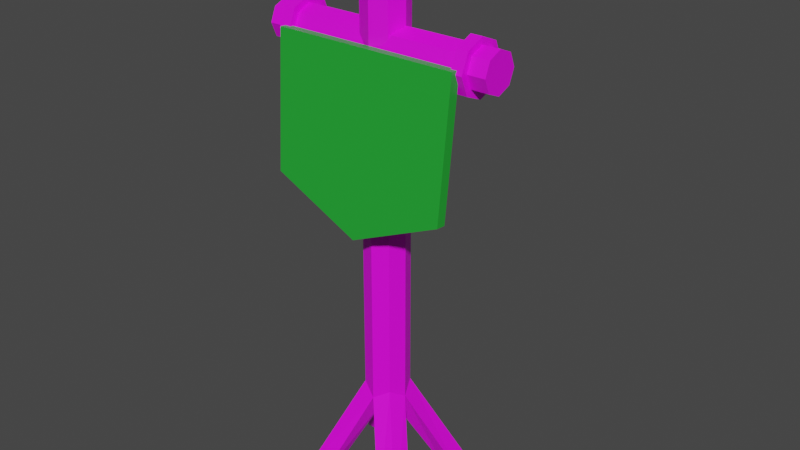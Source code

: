 # Source: FlagJoined.blend  (saved by Blender 4.0.36; exported with 4.5.12 LTS)
import bpy
from mathutils import Matrix  # noqa: F401  (used for matrix-valued properties, if any)

bpy.ops.wm.read_factory_settings(use_empty=True)
scene = bpy.context.scene
scene.name = 'Scene'

# ---- collections
col_collection = bpy.data.collections.new('Collection'); scene.collection.children.link(col_collection)

# ---- images (referenced by path relative to the original .blend; pixels are not part of the script)
import os
ASSET_DIR = os.environ.get("B2B_ASSET_DIR", "")  # directory of the original .blend (textures are referenced by path, not embedded)
HERE = os.path.dirname(os.path.abspath(__file__))  # packed textures are extracted next to this script under _unpacked/

def load_image(name, relpath, width, height, colorspace="sRGB"):
    """Load a texture the original file referenced (path relative to the .blend, or extracted next to this script)."""
    p = next((c for c in (os.path.join(HERE, relpath), os.path.join(ASSET_DIR, relpath)) if relpath and os.path.exists(c)), "")
    if p:
        img = bpy.data.images.load(p, check_existing=True)
        img.name = name
    else:  # same state as the original file: an image datablock whose file is absent (Cycles renders it pink)
        img = bpy.data.images.new(name, width, height)
        img.source = "FILE"
        img.filepath = "//" + (relpath or name)
    img.colorspace_settings.name = colorspace
    return img
img_colorpalette_png_001 = load_image('ColorPalette.png.001', 'ColorPalette.png', 1024, 1024, 'sRGB')

# ---- materials (node trees are filled in below, after node groups)
mat_material_001 = bpy.data.materials.new('Material.001')
mat_material_001.use_transparent_shadow = False
mat_material_002 = bpy.data.materials.new('Material.002')
mat_material_002.use_transparent_shadow = False

# ---- material node trees
mat_material_001.use_nodes = True; mat_material_001.node_tree.nodes.clear()
_N = mat_material_001.node_tree.nodes; _L = mat_material_001.node_tree.links
n0 = _N.new('ShaderNodeBsdfPrincipled'); n0.name = 'Principled BSDF'; n0.location = (10, 300)
n0.inputs[0].default_value = (0.0173, 0.3845, 0.03394, 1.0)
n0.inputs[3].default_value = 1.45
n1 = _N.new('ShaderNodeOutputMaterial'); n1.name = 'Material Output'; n1.location = (300, 300)
_L.new(n0.outputs[0], n1.inputs[0])
n1.is_active_output = True
mat_material_002.use_nodes = True; mat_material_002.node_tree.nodes.clear()
_N = mat_material_002.node_tree.nodes; _L = mat_material_002.node_tree.links
n0 = _N.new('ShaderNodeBsdfPrincipled'); n0.name = 'Principled BSDF'; n0.location = (10, 300)
n0.inputs[3].default_value = 1.45
n1 = _N.new('ShaderNodeOutputMaterial'); n1.name = 'Material Output'; n1.location = (300, 300)
n2 = _N.new('ShaderNodeTexImage'); n2.name = 'Image Texture'; n2.location = (-280, 280)
n2.image = img_colorpalette_png_001
n2.interpolation = 'Closest'
_L.new(n0.outputs[0], n1.inputs[0])
_L.new(n2.outputs[0], n0.inputs[0])
n1.is_active_output = True

# ---- world
world_world = bpy.data.worlds.new('World'); scene.world = world_world
world_world.use_nodes = True; world_world.node_tree.nodes.clear()
_N = world_world.node_tree.nodes; _L = world_world.node_tree.links
n0 = _N.new('ShaderNodeOutputWorld'); n0.name = 'World Output'; n0.location = (300, 300)
n1 = _N.new('ShaderNodeBackground'); n1.name = 'Background'; n1.location = (10, 300)
n1.inputs[0].default_value = (0.05088, 0.05088, 0.05088, 1.0)
_L.new(n1.outputs[0], n0.inputs[0])
n0.is_active_output = True
world_world.color = (0.05088, 0.05088, 0.05088)
world_world.use_sun_shadow = False
world_world.sun_shadow_jitter_overblur = 0.0

# ---- meshes
me_circle = bpy.data.meshes.new('Circle')
me_circle.from_pydata([(3.771e-16, -2.473, -0.1806), (4.66e-16, -2.015, -0.1806), (-0.5706, -2.306, -0.1806), (-0.5878, -3.282, -0.1806), (0.5878, -3.282, -0.1806), (0.5706, -2.306, -0.1806), (3.683e-16, -2.473, -0.1556), (4.571e-16, -2.015, -0.1556), (-0.5706, -2.306, -0.1556), (-0.5878, -3.282, -0.1556), (0.5878, -3.282, -0.1556), (0.5706, -2.306, -0.1556), (1.225e-16, -0.6404, -0.01961), (7.619e-16, -3.985, -0.122), (1.667e-16, -0.7256, 0.03425), (7.925e-16, -3.999, -0.06598), (0.09749, -0.7926, 0.01566), (0.09749, -3.995, -0.08239), (0.1379, -0.7116, -0.02179), (0.1379, -3.985, -0.122), (0.09749, -0.7728, -0.06359), (0.09749, -3.975, -0.1616), (1.054e-16, -0.6976, -0.07782), (7.313e-16, -3.971, -0.1781), (-0.09749, -0.7728, -0.06359), (-0.09749, -3.975, -0.1616), (-0.1379, -0.7116, -0.02179), (-0.1379, -3.985, -0.122), (-0.09749, -0.7926, 0.01566), (-0.09749, -3.995, -0.08239), (0.3814, 0.02475, -0.099), (0.2451, 0.0249, -0.09962), (0.3751, 0.03811, -0.1525), (0.2436, 0.03875, -0.155), (-0.2436, 0.03875, -0.155), (-0.2451, 0.0249, -0.09962), (-0.3751, 0.03811, -0.1525), (-0.3814, 0.02475, -0.099), (-0.2451, -0.0249, 0.09962), (-0.2436, -0.03875, 0.155), (-0.3814, -0.02475, 0.099), (-0.3751, -0.03811, 0.1525), (0.3751, -0.03811, 0.1525), (0.2451, -0.0249, 0.09962), (0.2436, -0.03875, 0.155), (0.3814, -0.02475, 0.099), (-0.7353, -3.273, -0.1002), (0.7353, -3.273, -0.1002), (-0.7353, -3.286, -0.05042), (0.7353, -3.286, -0.05042), (-0.7353, -3.181, -0.06193), (0.7353, -3.181, -0.06193), (-0.7353, -3.131, -0.09587), (0.7353, -3.131, -0.09587), (-0.7353, -3.164, -0.1324), (0.7353, -3.164, -0.1324), (-0.7353, -3.261, -0.15), (0.7353, -3.261, -0.15), (-0.7353, -3.365, -0.1385), (0.7353, -3.365, -0.1385), (-0.7353, -3.416, -0.1046), (0.7353, -3.416, -0.1046), (-0.7353, -3.383, -0.06809), (0.7353, -3.383, -0.06809), (-0.625, -3.273, -0.1002), (-0.5515, -3.273, -0.1002), (-0.625, -3.29, -0.03299), (-0.5515, -3.29, -0.03299), (-0.625, -3.149, -0.04852), (-0.5515, -3.149, -0.04852), (-0.625, -3.081, -0.09435), (-0.5515, -3.081, -0.09435), (-0.625, -3.125, -0.1436), (-0.5515, -3.125, -0.1436), (-0.625, -3.256, -0.1675), (-0.5515, -3.256, -0.1675), (-0.625, -3.397, -0.1519), (-0.5515, -3.397, -0.1519), (-0.625, -3.465, -0.1061), (-0.5515, -3.465, -0.1061), (-0.625, -3.421, -0.05684), (-0.5515, -3.421, -0.05684), (0.5515, -3.273, -0.1002), (0.625, -3.273, -0.1002), (0.5515, -3.29, -0.03299), (0.625, -3.29, -0.03299), (0.5515, -3.149, -0.04852), (0.625, -3.149, -0.04852), (0.5515, -3.081, -0.09435), (0.625, -3.081, -0.09435), (0.5515, -3.125, -0.1436), (0.625, -3.125, -0.1436), (0.5515, -3.256, -0.1675), (0.625, -3.256, -0.1675), (0.5515, -3.397, -0.1519), (0.625, -3.397, -0.1519), (0.5515, -3.465, -0.1061), (0.625, -3.465, -0.1061), (0.5515, -3.421, -0.05684), (0.625, -3.421, -0.05684)], [], [(0, 2, 1), (0, 3, 2), (0, 4, 3), (0, 5, 4), (0, 1, 5), (6, 7, 8), (6, 8, 9), (6, 9, 10), (6, 10, 11), (6, 11, 7), (4, 5, 11, 10), (3, 4, 10, 9), (2, 3, 9, 8), (1, 2, 8, 7), (5, 1, 7, 11), (16, 18, 45, 42), (13, 17, 15), (14, 15, 17, 16), (14, 16, 42, 44), (13, 19, 17), (16, 17, 19, 18), (18, 20, 32, 30), (13, 21, 19), (18, 19, 21, 20), (22, 12, 31, 33), (13, 23, 21), (20, 21, 23, 22), (24, 26, 37, 36), (13, 25, 23), (22, 23, 25, 24), (12, 22, 34, 35), (13, 27, 25), (24, 25, 27, 26), (14, 12, 38, 39), (13, 29, 27), (26, 27, 29, 28), (28, 14, 39, 41), (13, 15, 29), (28, 29, 15, 14), (31, 30, 32), (31, 32, 33), (12, 18, 30, 31), (20, 22, 33, 32), (35, 34, 36), (35, 36, 37), (26, 12, 35, 37), (22, 24, 36, 34), (38, 40, 41), (38, 41, 39), (26, 28, 41, 40), (12, 26, 40, 38), (43, 44, 42), (43, 42, 45), (12, 14, 44, 43), (18, 12, 43, 45), (46, 48, 50), (47, 51, 49), (48, 49, 51, 50), (46, 50, 52), (47, 53, 51), (50, 51, 53, 52), (46, 52, 54), (47, 55, 53), (52, 53, 55, 54), (46, 54, 56), (47, 57, 55), (54, 55, 57, 56), (46, 56, 58), (47, 59, 57), (56, 57, 59, 58), (46, 58, 60), (47, 61, 59), (58, 59, 61, 60), (46, 60, 62), (47, 63, 61), (60, 61, 63, 62), (46, 62, 48), (47, 49, 63), (62, 63, 49, 48), (64, 66, 68), (65, 69, 67), (66, 67, 69, 68), (64, 68, 70), (65, 71, 69), (68, 69, 71, 70), (64, 70, 72), (65, 73, 71), (70, 71, 73, 72), (64, 72, 74), (65, 75, 73), (72, 73, 75, 74), (64, 74, 76), (65, 77, 75), (74, 75, 77, 76), (64, 76, 78), (65, 79, 77), (76, 77, 79, 78), (64, 78, 80), (65, 81, 79), (78, 79, 81, 80), (64, 80, 66), (65, 67, 81), (80, 81, 67, 66), (82, 84, 86), (83, 87, 85), (84, 85, 87, 86), (82, 86, 88), (83, 89, 87), (86, 87, 89, 88), (82, 88, 90), (83, 91, 89), (88, 89, 91, 90), (82, 90, 92), (83, 93, 91), (90, 91, 93, 92), (82, 92, 94), (83, 95, 93), (92, 93, 95, 94), (82, 94, 96), (83, 97, 95), (94, 95, 97, 96), (82, 96, 98), (83, 99, 97), (96, 97, 99, 98), (82, 98, 84), (83, 85, 99), (98, 99, 85, 84)])
me_circle.polygons.foreach_set('material_index', [0, 0, 0, 0, 0, 0, 0, 0, 0, 0, 0, 0, 0, 0, 0, 1, 1, 1, 1, 1, 1, 1, 1, 1, 1, 1, 1, 1, 1, 1, 1, 1, 1, 1, 1, 1, 1, 1, 1, 1, 1, 1, 1, 1, 1, 1, 1, 1, 1, 1, 1, 1, 1, 1, 1, 1, 1, 1, 1, 1, 1, 1, 1, 1, 1, 1, 1, 1, 1, 1, 1, 1, 1, 1, 1, 1, 1, 1, 1, 1, 1, 1, 1, 1, 1, 1, 1, 1, 1, 1, 1, 1, 1, 1, 1, 1, 1, 1, 1, 1, 1, 1, 1, 1, 1, 1, 1, 1, 1, 1, 1, 1, 1, 1, 1, 1, 1, 1, 1, 1, 1, 1, 1, 1, 1, 1, 1])
_uv = me_circle.uv_layers.new(name='UVMap')
_uv.uv.foreach_set('vector', [0.5, 0.5, 0.02447, 0.6545, 0.5, 1.0, 0.5, 0.5, 0.2061, 0.09549, 0.02447, 0.6545, 0.5, 0.5, 0.7939, 0.09549, 0.2061, 0.09549, 0.5, 0.5, 0.9755, 0.6545, 0.7939, 0.09549, 0.5, 0.5, 0.5, 1.0, 0.9755, 0.6545, 0.5, 0.5, 0.5, 1.0, 0.02447, 0.6545, 0.5, 0.5, 0.02447, 0.6545, 0.2061, 0.09549, 0.5, 0.5, 0.2061, 0.09549, 0.7939, 0.09549, 0.5, 0.5, 0.7939, 0.09549, 0.9755, 0.6545, 0.5, 0.5, 0.9755, 0.6545, 0.5, 1.0, 0.7939, 0.09549, 0.9755, 0.6545, 0.9755, 0.6545, 0.7939, 0.09549, 0.2061, 0.09549, 0.7939, 0.09549, 0.7939, 0.09549, 0.2061, 0.09549, 0.02447, 0.6545, 0.2061, 0.09549, 0.2061, 0.09549, 0.02447, 0.6545, 0.5, 1.0, 0.02447, 0.6545, 0.02447, 0.6545, 0.5, 1.0, 0.9755, 0.6545, 0.5, 1.0, 0.5, 1.0, 0.9755, 0.6545, 0.1153, 0.8984, 0.1153, 0.8984, 0.1153, 0.8984, 0.1153, 0.8984, 0.1153, 0.8984, 0.1153, 0.8984, 0.1153, 0.8984, 0.1153, 0.8984, 0.1153, 0.8984, 0.1153, 0.8984, 0.1153, 0.8984, 0.1153, 0.8984, 0.1153, 0.8984, 0.1153, 0.8984, 0.1153, 0.8984, 0.1153, 0.8984, 0.1153, 0.8984, 0.1153, 0.8984, 0.1153, 0.8984, 0.1153, 0.8984, 0.1153, 0.8984, 0.1153, 0.8984, 0.1153, 0.8984, 0.1153, 0.8984, 0.1153, 0.8984, 0.1153, 0.8984, 0.1153, 0.8984, 0.1153, 0.8984, 0.1153, 0.8984, 0.1153, 0.8984, 0.1153, 0.8984, 0.1153, 0.8984, 0.1153, 0.8984, 0.1153, 0.8984, 0.1153, 0.8984, 0.1153, 0.8984, 0.1153, 0.8984, 0.1153, 0.8984, 0.1153, 0.8984, 0.1153, 0.8984, 0.1153, 0.8984, 0.1153, 0.8984, 0.1153, 0.8984, 0.1153, 0.8984, 0.1153, 0.8984, 0.1153, 0.8984, 0.1153, 0.8984, 0.1153, 0.8984, 0.1153, 0.8984, 0.1153, 0.8984, 0.1153, 0.8984, 0.1153, 0.8984, 0.1153, 0.8984, 0.1153, 0.8984, 0.1153, 0.8984, 0.1153, 0.8984, 0.1153, 0.8984, 0.1153, 0.8984, 0.1153, 0.8984, 0.1153, 0.8984, 0.1153, 0.8984, 0.1153, 0.8984, 0.1153, 0.8984, 0.1153, 0.8984, 0.1153, 0.8984, 0.1153, 0.8984, 0.1153, 0.8984, 0.1153, 0.8984, 0.1153, 0.8984, 0.1153, 0.8984, 0.1153, 0.8984, 0.1153, 0.8984, 0.1153, 0.8984, 0.1153, 0.8984, 0.1153, 0.8984, 0.1153, 0.8984, 0.1153, 0.8984, 0.1153, 0.8984, 0.1153, 0.8984, 0.1153, 0.8984, 0.1153, 0.8984, 0.1153, 0.8984, 0.1153, 0.8984, 0.1153, 0.8984, 0.1153, 0.8984, 0.1153, 0.8984, 0.1153, 0.8984, 0.1153, 0.8984, 0.1153, 0.8984, 0.1153, 0.8984, 0.1153, 0.8984, 0.1153, 0.8984, 0.1153, 0.8984, 0.1153, 0.8984, 0.1153, 0.8984, 0.1153, 0.8984, 0.1153, 0.8984, 0.1153, 0.8984, 0.1153, 0.8984, 0.1153, 0.8984, 0.1153, 0.8984, 0.1153, 0.8984, 0.1153, 0.8984, 0.1153, 0.8984, 0.1153, 0.8984, 0.1153, 0.8984, 0.1153, 0.8984, 0.1153, 0.8984, 0.1153, 0.8984, 0.1153, 0.8984, 0.1153, 0.8984, 0.1153, 0.8984, 0.1153, 0.8984, 0.1153, 0.8984, 0.1153, 0.8984, 0.1153, 0.8984, 0.1153, 0.8984, 0.1153, 0.8984, 0.1153, 0.8984, 0.1153, 0.8984, 0.1153, 0.8984, 0.1153, 0.8984, 0.1153, 0.8984, 0.1153, 0.8984, 0.1153, 0.8984, 0.1153, 0.8984, 0.1153, 0.8984, 0.1153, 0.8984, 0.1153, 0.8984, 0.1153, 0.8984, 0.1153, 0.8984, 0.1153, 0.8984, 0.1153, 0.8984, 0.1153, 0.8984, 0.1153, 0.8984, 0.1153, 0.8984, 0.1153, 0.8984, 0.1153, 0.8984, 0.1153, 0.8984, 0.1153, 0.8984, 0.1153, 0.8984, 0.1153, 0.8984, 0.1153, 0.8984, 0.1153, 0.8984, 0.1195, 0.8954, 0.1195, 0.8954, 0.1195, 0.8954, 0.1195, 0.8954, 0.1195, 0.8954, 0.1195, 0.8954, 0.1195, 0.8954, 0.1195, 0.8954, 0.1195, 0.8954, 0.1195, 0.8954, 0.1195, 0.8954, 0.1195, 0.8954, 0.1195, 0.8954, 0.1195, 0.8954, 0.1195, 0.8954, 0.1195, 0.8954, 0.1195, 0.8954, 0.1195, 0.8954, 0.1195, 0.8954, 0.1195, 0.8954, 0.1195, 0.8954, 0.1195, 0.8954, 0.1195, 0.8954, 0.1195, 0.8954, 0.1195, 0.8954, 0.1195, 0.8954, 0.1195, 0.8954, 0.1195, 0.8954, 0.1195, 0.8954, 0.1195, 0.8954, 0.1195, 0.8954, 0.1195, 0.8954, 0.1195, 0.8954, 0.1195, 0.8954, 0.1195, 0.8954, 0.1195, 0.8954, 0.1195, 0.8954, 0.1195, 0.8954, 0.1195, 0.8954, 0.1195, 0.8954, 0.1195, 0.8954, 0.1195, 0.8954, 0.1195, 0.8954, 0.1195, 0.8954, 0.1195, 0.8954, 0.1195, 0.8954, 0.1195, 0.8954, 0.1195, 0.8954, 0.1195, 0.8954, 0.1195, 0.8954, 0.1195, 0.8954, 0.1195, 0.8954, 0.1195, 0.8954, 0.1195, 0.8954, 0.1195, 0.8954, 0.1195, 0.8954, 0.1195, 0.8954, 0.1195, 0.8954, 0.1195, 0.8954, 0.1195, 0.8954, 0.1195, 0.8954, 0.1195, 0.8954, 0.1195, 0.8954, 0.1195, 0.8954, 0.1195, 0.8954, 0.1195, 0.8954, 0.1195, 0.8954, 0.1195, 0.8954, 0.1195, 0.8954, 0.1195, 0.8954, 0.1195, 0.8954, 0.1195, 0.8954, 0.1195, 0.8954, 0.1195, 0.8954, 0.1195, 0.8954, 0.1195, 0.8954, 0.1195, 0.8954, 0.1195, 0.8954, 0.1195, 0.8954, 0.1195, 0.8954, 0.07802, 0.8928, 0.07802, 0.8928, 0.07802, 0.8928, 0.07802, 0.8928, 0.07802, 0.8928, 0.07802, 0.8928, 0.07802, 0.8928, 0.07802, 0.8928, 0.07802, 0.8928, 0.07802, 0.8928, 0.07802, 0.8928, 0.07802, 0.8928, 0.07802, 0.8928, 0.07802, 0.8928, 0.07802, 0.8928, 0.07802, 0.8928, 0.07802, 0.8928, 0.07802, 0.8928, 0.07802, 0.8928, 0.07802, 0.8928, 0.07802, 0.8928, 0.07802, 0.8928, 0.07802, 0.8928, 0.07802, 0.8928, 0.07802, 0.8928, 0.07802, 0.8928, 0.07802, 0.8928, 0.07802, 0.8928, 0.07802, 0.8928, 0.07802, 0.8928, 0.07802, 0.8928, 0.07802, 0.8928, 0.07802, 0.8928, 0.07802, 0.8928, 0.07802, 0.8928, 0.07802, 0.8928, 0.07802, 0.8928, 0.07802, 0.8928, 0.07802, 0.8928, 0.07802, 0.8928, 0.07802, 0.8928, 0.07802, 0.8928, 0.07802, 0.8928, 0.07802, 0.8928, 0.07802, 0.8928, 0.07802, 0.8928, 0.07802, 0.8928, 0.07802, 0.8928, 0.07802, 0.8928, 0.07802, 0.8928, 0.07802, 0.8928, 0.07802, 0.8928, 0.07802, 0.8928, 0.07802, 0.8928, 0.07802, 0.8928, 0.07802, 0.8928, 0.07802, 0.8928, 0.07802, 0.8928, 0.07802, 0.8928, 0.07802, 0.8928, 0.07802, 0.8928, 0.07802, 0.8928, 0.07802, 0.8928, 0.07802, 0.8928, 0.07802, 0.8928, 0.07802, 0.8928, 0.07802, 0.8928, 0.07802, 0.8928, 0.07802, 0.8928, 0.07802, 0.8928, 0.07802, 0.8928, 0.07802, 0.8928, 0.07802, 0.8928, 0.07802, 0.8928, 0.07802, 0.8928, 0.07802, 0.8928, 0.07802, 0.8928, 0.07802, 0.8928, 0.07802, 0.8928, 0.07802, 0.8928, 0.07802, 0.8928, 0.07802, 0.8928, 0.07802, 0.8928, 0.07802, 0.8928, 0.07802, 0.8928, 0.07802, 0.8928, 0.07802, 0.8928, 0.07802, 0.8928, 0.07802, 0.8928, 0.07802, 0.8928, 0.07802, 0.8928, 0.07802, 0.8928, 0.07802, 0.8928, 0.07802, 0.8928, 0.07802, 0.8928, 0.07802, 0.8928, 0.07802, 0.8928, 0.07802, 0.8928, 0.07802, 0.8928, 0.07802, 0.8928, 0.07802, 0.8928, 0.07802, 0.8928, 0.07802, 0.8928, 0.07802, 0.8928, 0.07802, 0.8928, 0.07802, 0.8928, 0.07802, 0.8928, 0.07802, 0.8928, 0.07802, 0.8928, 0.07802, 0.8928, 0.07802, 0.8928, 0.07802, 0.8928, 0.07802, 0.8928, 0.07802, 0.8928, 0.07802, 0.8928, 0.07802, 0.8928, 0.07802, 0.8928, 0.07802, 0.8928, 0.07802, 0.8928, 0.07802, 0.8928, 0.07802, 0.8928, 0.07802, 0.8928, 0.07802, 0.8928, 0.07802, 0.8928, 0.07802, 0.8928, 0.07802, 0.8928, 0.07802, 0.8928, 0.07802, 0.8928, 0.07802, 0.8928, 0.07802, 0.8928, 0.07802, 0.8928, 0.07802, 0.8928, 0.07802, 0.8928, 0.07802, 0.8928, 0.07802, 0.8928, 0.07802, 0.8928, 0.07802, 0.8928, 0.07802, 0.8928, 0.07802, 0.8928, 0.07802, 0.8928, 0.07802, 0.8928, 0.07802, 0.8928, 0.07802, 0.8928, 0.07802, 0.8928, 0.07802, 0.8928, 0.07802, 0.8928, 0.07802, 0.8928, 0.07802, 0.8928, 0.07802, 0.8928, 0.07802, 0.8928, 0.07802, 0.8928, 0.07802, 0.8928, 0.07802, 0.8928, 0.07802, 0.8928, 0.07802, 0.8928, 0.07802, 0.8928, 0.07802, 0.8928, 0.07802, 0.8928, 0.07802, 0.8928, 0.07802, 0.8928])
me_circle.materials.append(mat_material_001)
me_circle.materials.append(mat_material_002)
me_circle.update()

# ---- objects
ob_circle = bpy.data.objects.new('Circle', me_circle)

# ---- transforms, parenting, visibility, modifiers, constraints
ob_circle.location = (-2.151e-23, 7.451e-09, 5.96e-08)
ob_circle.rotation_euler = (-1.658, -2.22e-16, 2.22e-16)
ob_circle.scale = (0.408, 0.35, 1.0)

# ---- collection membership
col_collection.objects.link(ob_circle)

# ---- scene / render settings (as saved in the file)
scene.frame_start = 1; scene.frame_end = 250; scene.frame_set(1)
scene.render.engine = 'BLENDER_EEVEE_NEXT'
scene.cycles.sampling_pattern = 'TABULATED_SOBOL'
scene.view_settings.view_transform = 'Filmic'
bpy.context.view_layer.update()

# ---- added for rendering (the .blend has no active camera and no usable light): camera, sun
cam_auto = bpy.data.cameras.new('AutoCamera')
cam_auto.lens = 50.0
cam_auto.sensor_width = 36.0
cam_auto.clip_end = 1000.0
ob_auto_camera = bpy.data.objects.new('AutoCamera', cam_auto)
scene.collection.objects.link(ob_auto_camera)
ob_auto_camera.location = (1.5017, -1.75437, 1.89284)
ob_auto_camera.rotation_euler = (1.09748, -7.21219e-08, 0.694738)
scene.camera = ob_auto_camera
light_auto_sun = bpy.data.lights.new('AutoSun', 'SUN')
light_auto_sun.energy = 3.0
light_auto_sun.angle = 0.0523599
ob_auto_sun = bpy.data.objects.new('AutoSun', light_auto_sun)
scene.collection.objects.link(ob_auto_sun)
ob_auto_sun.rotation_euler = (0.872665, 0.174533, 0.523599)
bpy.context.view_layer.update()
